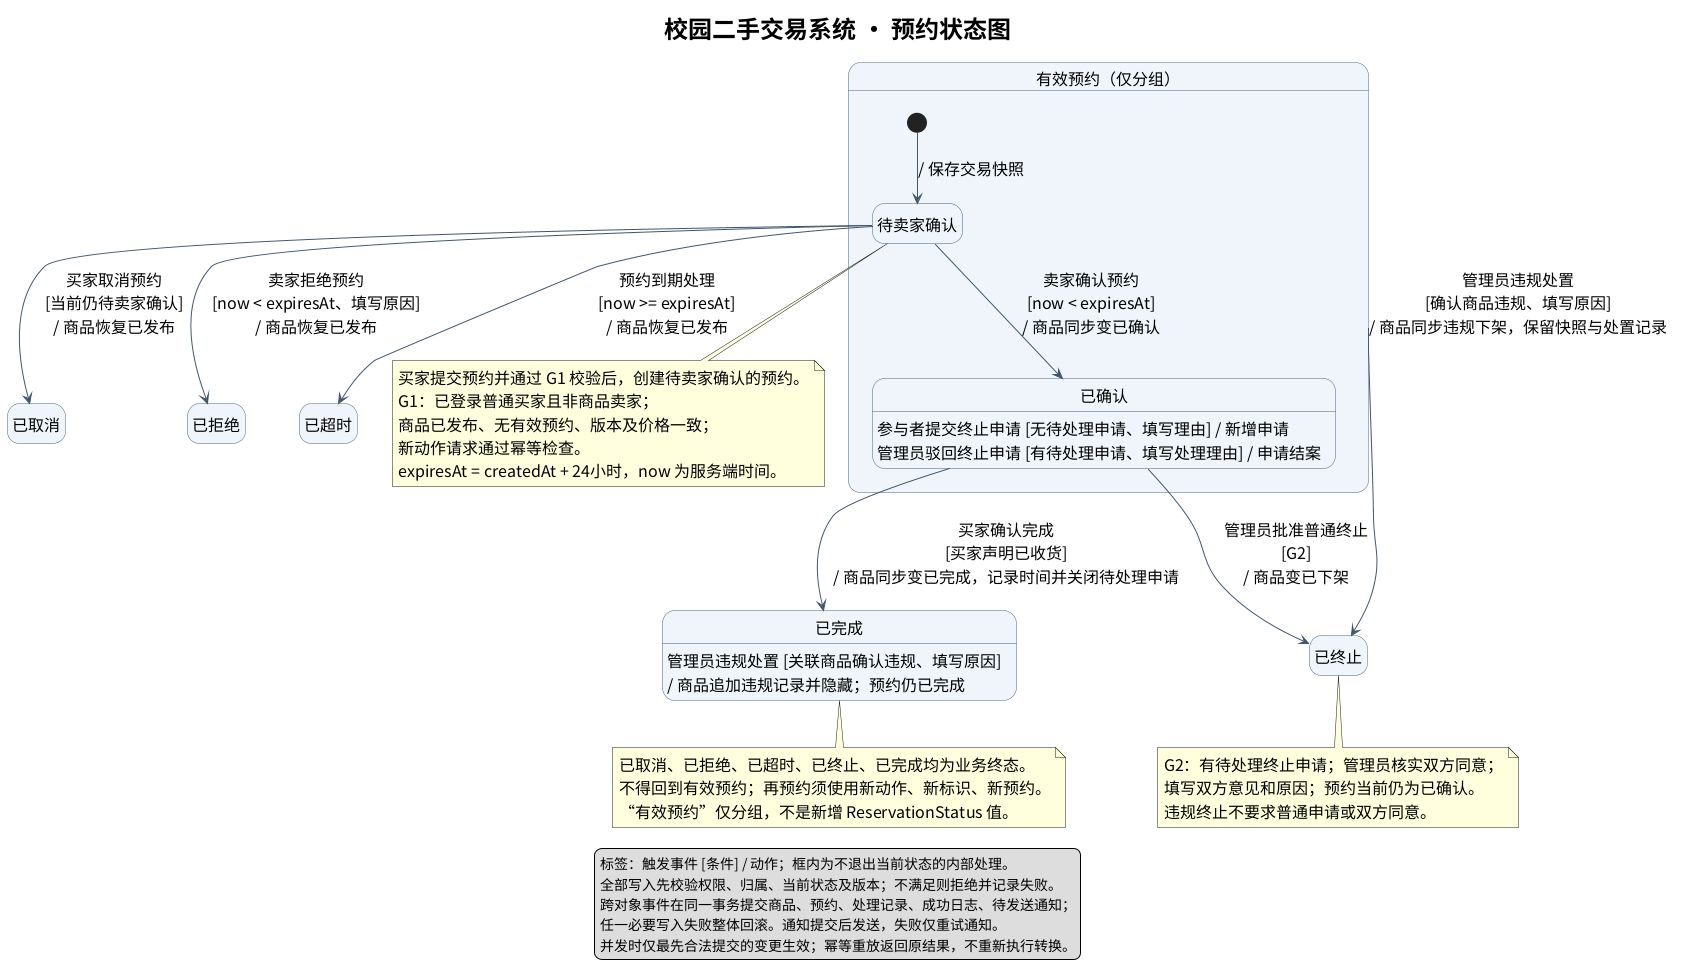

The diagram above was rendered by PlantUML. Its source (embedded in the PNG):
@startuml
skinparam defaultFontName Noto Sans CJK SC
skinparam defaultFontSize 16
skinparam titleFontSize 24
skinparam shadowing false
skinparam stateBackgroundColor #EEF5FA
skinparam stateBorderColor #486581
skinparam ArrowColor #42566B
skinparam nodesep 35
skinparam ranksep 45
hide empty description
top to bottom direction
title 校园二手交易系统 · 预约状态图
state "有效预约（仅分组）" as Active {
 state "待卖家确认" as Waiting
 state "已确认" as Confirmed
 [*] --> Waiting : / 保存交易快照
 Waiting --> Confirmed : 卖家确认预约\n[now < expiresAt]\n/ 商品同步变已确认
 Confirmed : 参与者提交终止申请 [无待处理申请、填写理由] / 新增申请
 Confirmed : 管理员驳回终止申请 [有待处理申请、填写处理理由] / 申请结案
}
state "已取消" as Cancelled
state "已拒绝" as Rejected
state "已超时" as TimedOut
state "已终止" as Terminated
state "已完成" as Completed
Waiting --> Cancelled : 买家取消预约\n[当前仍待卖家确认]\n/ 商品恢复已发布
Waiting --> Rejected : 卖家拒绝预约\n[now < expiresAt、填写原因]\n/ 商品恢复已发布
Waiting --> TimedOut : 预约到期处理\n[now >= expiresAt]\n/ 商品恢复已发布
Confirmed --> Completed : 买家确认完成\n[买家声明已收货]\n/ 商品同步变已完成，记录时间并关闭待处理申请
Confirmed --> Terminated : 管理员批准普通终止\n[G2]\n/ 商品变已下架
Active --> Terminated : 管理员违规处置\n[确认商品违规、填写原因]\n/ 商品同步违规下架，保留快照与处置记录
Completed : 管理员违规处置 [关联商品确认违规、填写原因]\n/ 商品追加违规记录并隐藏；预约仍已完成
note bottom of Waiting
 买家提交预约并通过 G1 校验后，创建待卖家确认的预约。
 G1：已登录普通买家且非商品卖家；
 商品已发布、无有效预约、版本及价格一致；
 新动作请求通过幂等检查。
 expiresAt = createdAt + 24小时，now 为服务端时间。
end note
note bottom of Terminated
 G2：有待处理终止申请；管理员核实双方同意；
 填写双方意见和原因；预约当前仍为已确认。
 违规终止不要求普通申请或双方同意。
end note
note bottom of Completed
 已取消、已拒绝、已超时、已终止、已完成均为业务终态。
 不得回到有效预约；再预约须使用新动作、新标识、新预约。
 “有效预约”仅分组，不是新增 ReservationStatus 值。
end note
legend bottom
  标签：触发事件 [条件] / 动作；框内为不退出当前状态的内部处理。
  全部写入先校验权限、归属、当前状态及版本；不满足则拒绝并记录失败。
  跨对象事件在同一事务提交商品、预约、处理记录、成功日志、待发送通知；
  任一必要写入失败整体回滚。通知提交后发送，失败仅重试通知。
  并发时仅最先合法提交的变更生效；幂等重放返回原结果，不重新执行转换。
endlegend
@enduml